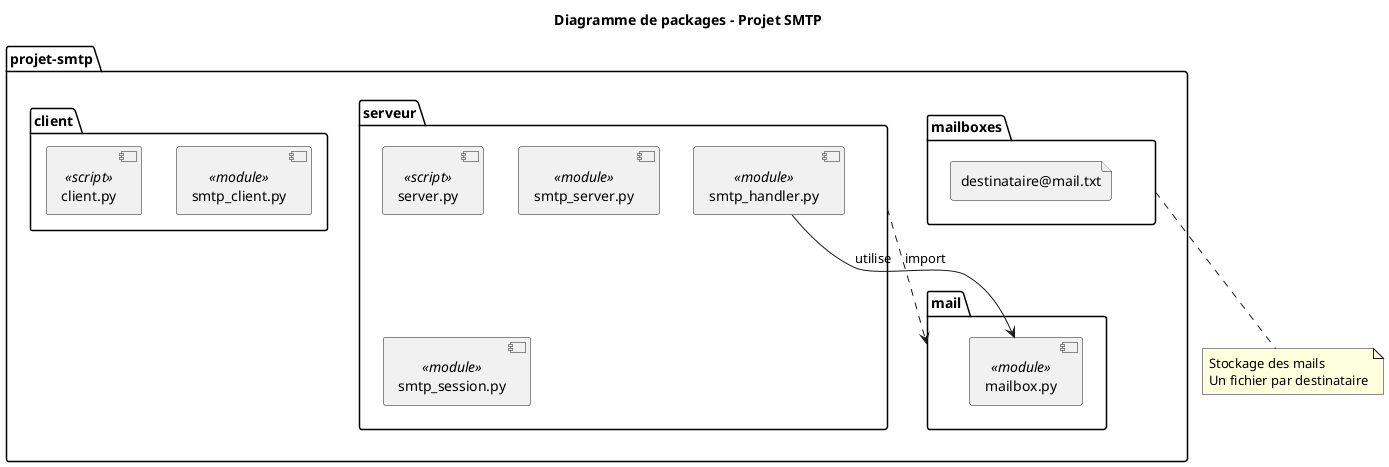

The diagram above was rendered by PlantUML. Its source (embedded in the PNG):
@startuml packages

title Diagramme de packages - Projet SMTP

package "projet-smtp" {
    
    package "client" {
        [client.py] <<script>>
        [smtp_client.py] <<module>>
    }
    
    package "serveur" {
        [server.py] <<script>>
        [smtp_server.py] <<module>>
        [smtp_session.py] <<module>>
        [smtp_handler.py] <<module>>
    }
    
    package "mail" {
        [mailbox.py] <<module>>
    }
    
    folder "mailboxes" {
        file "destinataire@mail.txt"
    }
}

serveur ..> mail : import
smtp_handler.py --> mailbox.py : utilise

note bottom of mailboxes
    Stockage des mails
    Un fichier par destinataire
end note

@enduml